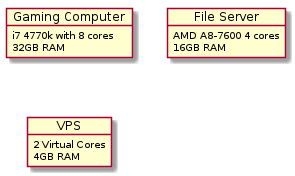

The diagram above was rendered by PlantUML. Its source (embedded in the PNG):
@startuml

object "Gaming Computer" as gc {
	i7 4770k with 8 cores
	32GB RAM
}

object "File Server" as fs {
    AMD A8-7600 4 cores
    16GB RAM
}

object VPS {
    2 Virtual Cores
    4GB RAM
}

@enduml